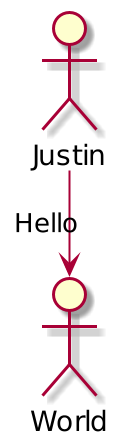

The diagram above was rendered by PlantUML. Its source (embedded in the PNG):
@startuml App
left to right direction
scale 2
actor Justin
actor World

Justin -> World: Hello

@enduml